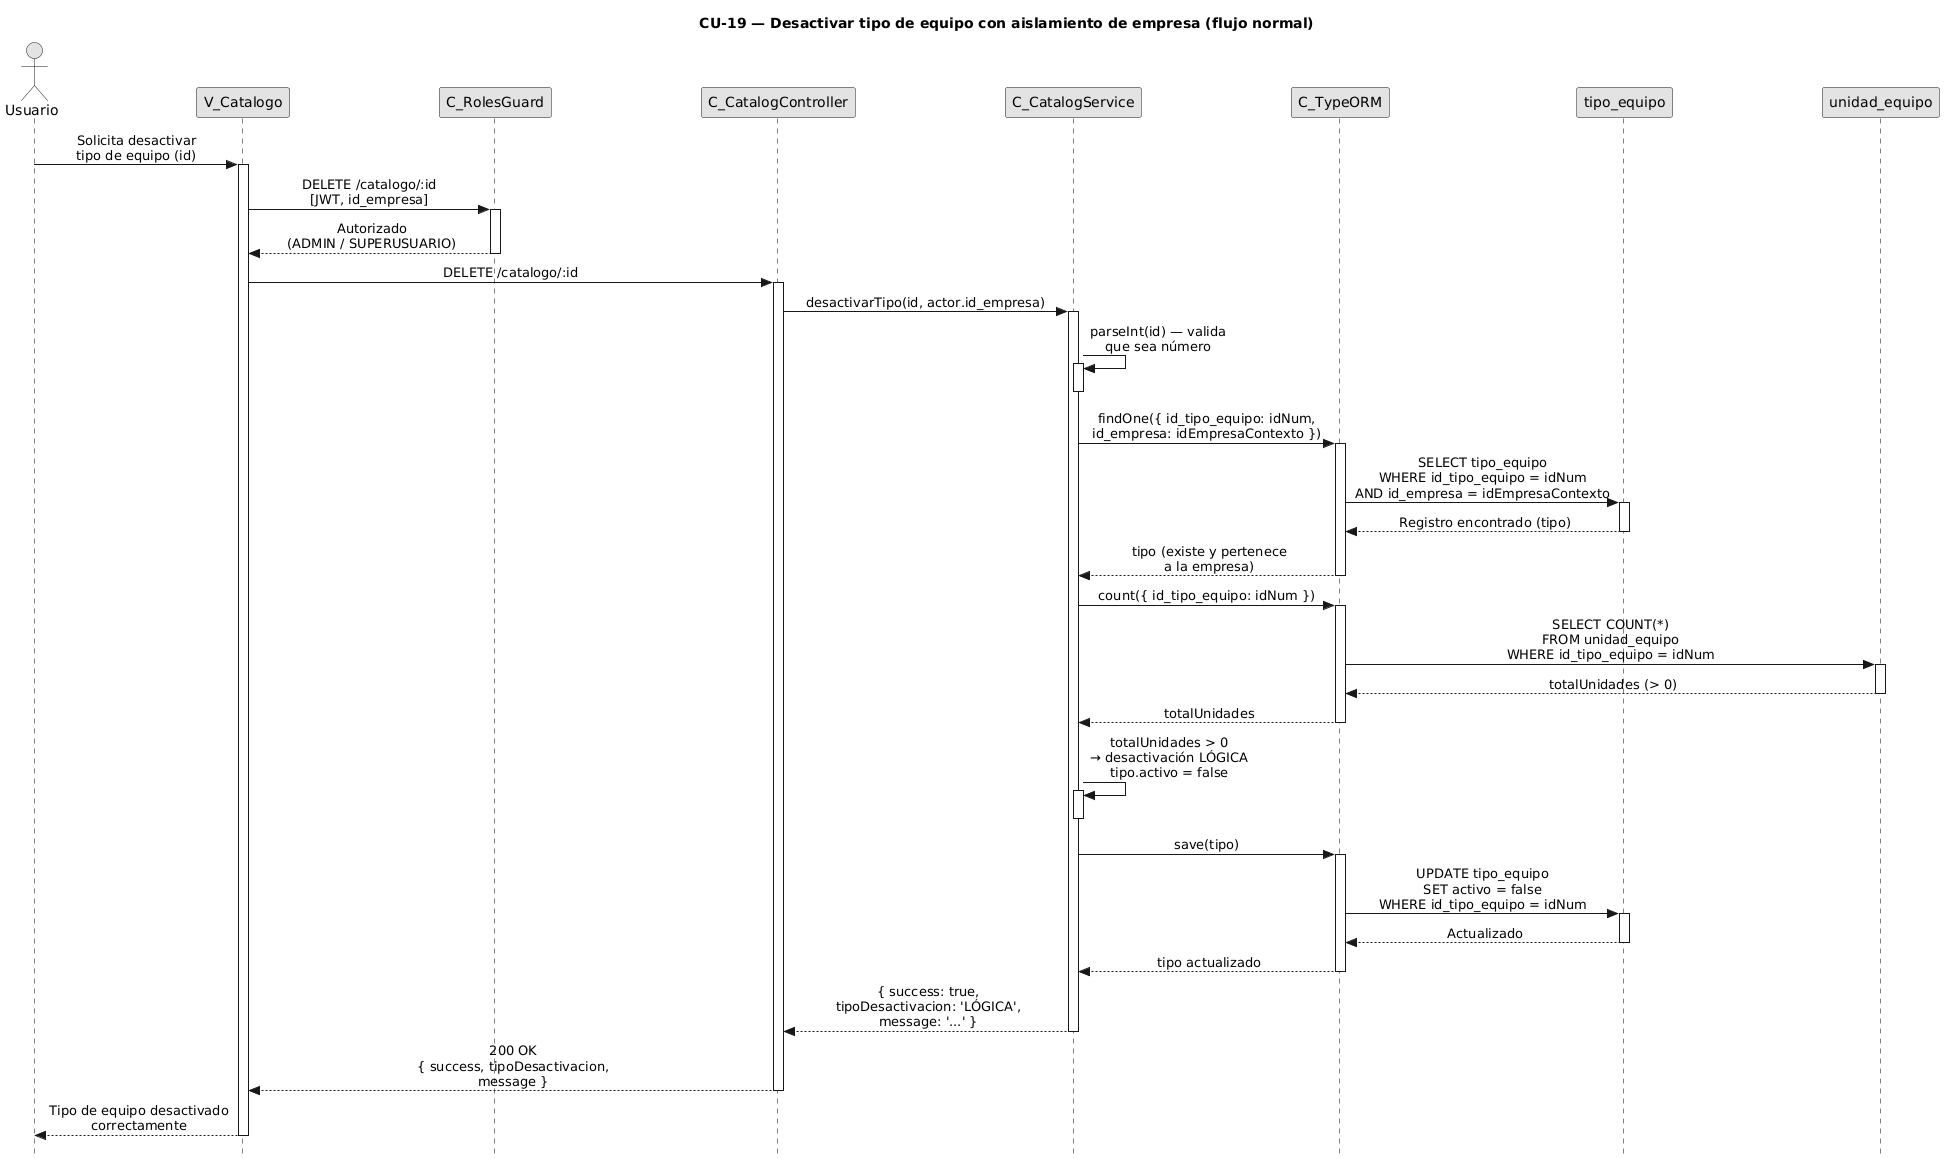

The diagram above was rendered by PlantUML. Its source (embedded in the PNG):
@startuml CU19-normal
title CU-19 — Desactivar tipo de equipo con aislamiento de empresa (flujo normal)

skinparam style strictuml
skinparam monochrome true
skinparam shadowing false
skinparam sequenceMessageAlign center
skinparam ParticipantPadding 70
skinparam ActorPadding 30
skinparam sequence {
  MessageAlign center
  LifeLineBorderColor black
}
hide footbox

actor "Usuario" as user
participant "V_Catalogo" as view
participant "C_RolesGuard" as guard
participant "C_CatalogController" as ctrl
participant "C_CatalogService" as svc
participant "C_TypeORM" as orm
participant "tipo_equipo" as tent
participant "unidad_equipo" as uent

user -> view : Solicita desactivar\ntipo de equipo (id)
activate view

view -> guard : DELETE /catalogo/:id\n[JWT, id_empresa]
activate guard

guard --> view : Autorizado\n(ADMIN / SUPERUSUARIO)
deactivate guard

view -> ctrl : DELETE /catalogo/:id
activate ctrl

ctrl -> svc : desactivarTipo(id, actor.id_empresa)
activate svc

svc -> svc : parseInt(id) — valida\nque sea número
activate svc
deactivate svc

svc -> orm : findOne({ id_tipo_equipo: idNum,\nid_empresa: idEmpresaContexto })
activate orm

orm -> tent : SELECT tipo_equipo\nWHERE id_tipo_equipo = idNum\nAND id_empresa = idEmpresaContexto
activate tent
tent --> orm : Registro encontrado (tipo)
deactivate tent

orm --> svc : tipo (existe y pertenece\na la empresa)
deactivate orm

svc -> orm : count({ id_tipo_equipo: idNum })
activate orm

orm -> uent : SELECT COUNT(*)\nFROM unidad_equipo\nWHERE id_tipo_equipo = idNum
activate uent
uent --> orm : totalUnidades (> 0)
deactivate uent

orm --> svc : totalUnidades
deactivate orm

svc -> svc : totalUnidades > 0\n→ desactivación LÓGICA\ntipo.activo = false
activate svc
deactivate svc

svc -> orm : save(tipo)
activate orm

orm -> tent : UPDATE tipo_equipo\nSET activo = false\nWHERE id_tipo_equipo = idNum
activate tent
tent --> orm : Actualizado
deactivate tent

orm --> svc : tipo actualizado
deactivate orm

svc --> ctrl : { success: true,\ntipoDesactivacion: 'LÓGICA',\nmessage: '...' }
deactivate svc

ctrl --> view : 200 OK\n{ success, tipoDesactivacion,\nmessage }
deactivate ctrl

view --> user : Tipo de equipo desactivado\ncorrectamente
deactivate view

@enduml